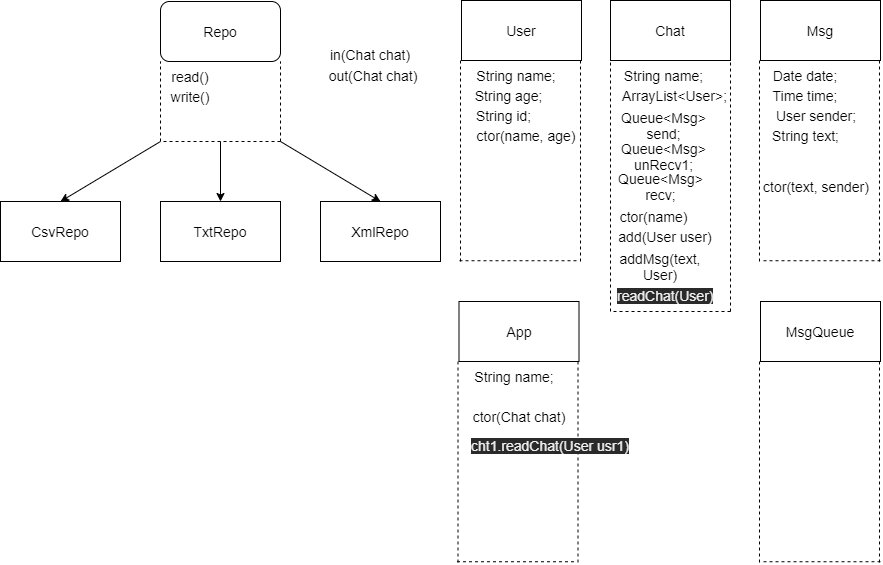

The diagram above was exported from draw.io. Its source (the exported page's mxGraphModel, read from the mxfile embedded in the PNG):
<mxGraphModel dx="1654" dy="682" grid="1" gridSize="10" guides="1" tooltips="1" connect="1" arrows="1" fold="1" page="1" pageScale="1" pageWidth="827" pageHeight="1169" math="0" shadow="0">
  <root>
    <mxCell id="0" />
    <mxCell id="1" parent="0" />
    <mxCell id="4" value="CsvRepo" style="rounded=0;whiteSpace=wrap;html=1;fontSize=14;" vertex="1" parent="1">
      <mxGeometry x="-80" y="220" width="120" height="60" as="geometry" />
    </mxCell>
    <mxCell id="6" value="TxtRepo" style="rounded=0;whiteSpace=wrap;html=1;fontSize=14;" vertex="1" parent="1">
      <mxGeometry x="80" y="220" width="120" height="60" as="geometry" />
    </mxCell>
    <mxCell id="7" value="XmlRepo" style="rounded=0;whiteSpace=wrap;html=1;fontSize=14;" vertex="1" parent="1">
      <mxGeometry x="240" y="220" width="120" height="60" as="geometry" />
    </mxCell>
    <mxCell id="16" value="" style="group" vertex="1" connectable="0" parent="1">
      <mxGeometry x="80" y="20" width="120" height="140" as="geometry" />
    </mxCell>
    <mxCell id="3" value="Repo" style="rounded=1;whiteSpace=wrap;html=1;fontSize=14;" vertex="1" parent="16">
      <mxGeometry width="120" height="60" as="geometry" />
    </mxCell>
    <mxCell id="13" value="" style="endArrow=none;dashed=1;html=1;fontSize=14;entryX=0;entryY=1;entryDx=0;entryDy=0;" edge="1" parent="16" target="3">
      <mxGeometry width="50" height="50" relative="1" as="geometry">
        <mxPoint y="140" as="sourcePoint" />
        <mxPoint x="20" y="100" as="targetPoint" />
      </mxGeometry>
    </mxCell>
    <mxCell id="14" value="" style="endArrow=none;dashed=1;html=1;fontSize=14;" edge="1" parent="16">
      <mxGeometry width="50" height="50" relative="1" as="geometry">
        <mxPoint x="120" y="140" as="sourcePoint" />
        <mxPoint y="140" as="targetPoint" />
      </mxGeometry>
    </mxCell>
    <mxCell id="15" value="" style="endArrow=none;dashed=1;html=1;fontSize=14;entryX=1;entryY=1;entryDx=0;entryDy=0;" edge="1" parent="16" target="3">
      <mxGeometry width="50" height="50" relative="1" as="geometry">
        <mxPoint x="120" y="140" as="sourcePoint" />
        <mxPoint x="80" y="180" as="targetPoint" />
      </mxGeometry>
    </mxCell>
    <mxCell id="17" value="read()&lt;br&gt;" style="text;html=1;strokeColor=none;fillColor=none;align=center;verticalAlign=middle;whiteSpace=wrap;rounded=0;fontSize=14;" vertex="1" parent="16">
      <mxGeometry y="60" width="60" height="30" as="geometry" />
    </mxCell>
    <mxCell id="18" value="write()" style="text;html=1;strokeColor=none;fillColor=none;align=center;verticalAlign=middle;whiteSpace=wrap;rounded=0;fontSize=14;" vertex="1" parent="16">
      <mxGeometry y="80" width="60" height="30" as="geometry" />
    </mxCell>
    <mxCell id="20" value="" style="endArrow=classic;html=1;fontSize=14;entryX=0.5;entryY=0;entryDx=0;entryDy=0;" edge="1" parent="1" target="6">
      <mxGeometry width="50" height="50" relative="1" as="geometry">
        <mxPoint x="140" y="160" as="sourcePoint" />
        <mxPoint x="160" y="220" as="targetPoint" />
      </mxGeometry>
    </mxCell>
    <mxCell id="21" value="" style="endArrow=classic;html=1;fontSize=14;entryX=0.5;entryY=0;entryDx=0;entryDy=0;" edge="1" parent="1" target="4">
      <mxGeometry width="50" height="50" relative="1" as="geometry">
        <mxPoint x="80" y="160" as="sourcePoint" />
        <mxPoint x="150" y="230" as="targetPoint" />
      </mxGeometry>
    </mxCell>
    <mxCell id="22" value="" style="endArrow=classic;html=1;fontSize=14;entryX=0.5;entryY=0;entryDx=0;entryDy=0;" edge="1" parent="1" target="7">
      <mxGeometry width="50" height="50" relative="1" as="geometry">
        <mxPoint x="200" y="160" as="sourcePoint" />
        <mxPoint x="160" y="240" as="targetPoint" />
      </mxGeometry>
    </mxCell>
    <mxCell id="24" value="User" style="rounded=0;whiteSpace=wrap;html=1;fontSize=14;" vertex="1" parent="1">
      <mxGeometry x="381" y="19" width="120" height="60" as="geometry" />
    </mxCell>
    <mxCell id="27" value="" style="endArrow=none;dashed=1;html=1;fontSize=14;entryX=0;entryY=1;entryDx=0;entryDy=0;" edge="1" parent="1">
      <mxGeometry width="50" height="50" relative="1" as="geometry">
        <mxPoint x="380" y="280" as="sourcePoint" />
        <mxPoint x="380" y="79" as="targetPoint" />
      </mxGeometry>
    </mxCell>
    <mxCell id="28" value="" style="endArrow=none;dashed=1;html=1;fontSize=14;" edge="1" parent="1">
      <mxGeometry width="50" height="50" relative="1" as="geometry">
        <mxPoint x="496" y="279.23" as="sourcePoint" />
        <mxPoint x="376" y="279.23" as="targetPoint" />
      </mxGeometry>
    </mxCell>
    <mxCell id="29" value="" style="endArrow=none;dashed=1;html=1;fontSize=14;entryX=1;entryY=1;entryDx=0;entryDy=0;" edge="1" parent="1">
      <mxGeometry width="50" height="50" relative="1" as="geometry">
        <mxPoint x="500" y="280" as="sourcePoint" />
        <mxPoint x="500" y="79" as="targetPoint" />
      </mxGeometry>
    </mxCell>
    <mxCell id="32" value="String name;" style="text;html=1;strokeColor=none;fillColor=none;align=center;verticalAlign=middle;whiteSpace=wrap;rounded=0;fontSize=14;" vertex="1" parent="1">
      <mxGeometry x="391" y="79" width="90" height="30" as="geometry" />
    </mxCell>
    <mxCell id="33" value="String age;" style="text;html=1;strokeColor=none;fillColor=none;align=center;verticalAlign=middle;whiteSpace=wrap;rounded=0;fontSize=14;" vertex="1" parent="1">
      <mxGeometry x="391" y="99" width="75" height="30" as="geometry" />
    </mxCell>
    <mxCell id="34" value="String id;" style="text;html=1;strokeColor=none;fillColor=none;align=center;verticalAlign=middle;whiteSpace=wrap;rounded=0;fontSize=14;" vertex="1" parent="1">
      <mxGeometry x="391" y="119" width="65" height="30" as="geometry" />
    </mxCell>
    <mxCell id="35" value="ctor(name, age)" style="text;html=1;strokeColor=none;fillColor=none;align=center;verticalAlign=middle;whiteSpace=wrap;rounded=0;fontSize=14;" vertex="1" parent="1">
      <mxGeometry x="391" y="139" width="110" height="30" as="geometry" />
    </mxCell>
    <mxCell id="36" value="Chat" style="rounded=0;whiteSpace=wrap;html=1;fontSize=14;" vertex="1" parent="1">
      <mxGeometry x="530" y="19" width="120" height="60" as="geometry" />
    </mxCell>
    <mxCell id="37" value="" style="endArrow=none;dashed=1;html=1;fontSize=14;entryX=0;entryY=1;entryDx=0;entryDy=0;" edge="1" parent="1">
      <mxGeometry width="50" height="50" relative="1" as="geometry">
        <mxPoint x="530" y="330" as="sourcePoint" />
        <mxPoint x="530" y="78.99999999999989" as="targetPoint" />
      </mxGeometry>
    </mxCell>
    <mxCell id="38" value="" style="endArrow=none;dashed=1;html=1;fontSize=14;" edge="1" parent="1">
      <mxGeometry width="50" height="50" relative="1" as="geometry">
        <mxPoint x="650" y="330" as="sourcePoint" />
        <mxPoint x="530" y="330" as="targetPoint" />
      </mxGeometry>
    </mxCell>
    <mxCell id="39" value="" style="endArrow=none;dashed=1;html=1;fontSize=14;entryX=1;entryY=1;entryDx=0;entryDy=0;" edge="1" parent="1">
      <mxGeometry width="50" height="50" relative="1" as="geometry">
        <mxPoint x="650" y="330" as="sourcePoint" />
        <mxPoint x="650" y="78.99999999999989" as="targetPoint" />
      </mxGeometry>
    </mxCell>
    <mxCell id="40" value="ctor(name)" style="text;html=1;strokeColor=none;fillColor=none;align=center;verticalAlign=middle;whiteSpace=wrap;rounded=0;fontSize=14;" vertex="1" parent="1">
      <mxGeometry x="540.5" y="220" width="65" height="30" as="geometry" />
    </mxCell>
    <mxCell id="42" value="String name;" style="text;html=1;strokeColor=none;fillColor=none;align=center;verticalAlign=middle;whiteSpace=wrap;rounded=0;fontSize=14;" vertex="1" parent="1">
      <mxGeometry x="539" y="79" width="89" height="30" as="geometry" />
    </mxCell>
    <mxCell id="43" value="ArrayList&amp;lt;User&amp;gt;;" style="text;html=1;strokeColor=none;fillColor=none;align=center;verticalAlign=middle;whiteSpace=wrap;rounded=0;fontSize=14;" vertex="1" parent="1">
      <mxGeometry x="550" y="99" width="89" height="30" as="geometry" />
    </mxCell>
    <mxCell id="44" value="add(User user)" style="text;html=1;strokeColor=none;fillColor=none;align=center;verticalAlign=middle;whiteSpace=wrap;rounded=0;fontSize=14;" vertex="1" parent="1">
      <mxGeometry x="535" y="240" width="100" height="30" as="geometry" />
    </mxCell>
    <mxCell id="45" value="Queue&amp;lt;Msg&amp;gt; send;" style="text;html=1;strokeColor=none;fillColor=none;align=center;verticalAlign=middle;whiteSpace=wrap;rounded=0;fontSize=14;" vertex="1" parent="1">
      <mxGeometry x="539" y="129" width="89" height="30" as="geometry" />
    </mxCell>
    <mxCell id="46" value="Msg" style="rounded=0;whiteSpace=wrap;html=1;fontSize=14;" vertex="1" parent="1">
      <mxGeometry x="680" y="19" width="120" height="60" as="geometry" />
    </mxCell>
    <mxCell id="47" value="" style="endArrow=none;dashed=1;html=1;fontSize=14;entryX=0;entryY=1;entryDx=0;entryDy=0;" edge="1" parent="1">
      <mxGeometry width="50" height="50" relative="1" as="geometry">
        <mxPoint x="679" y="280" as="sourcePoint" />
        <mxPoint x="679" y="79" as="targetPoint" />
      </mxGeometry>
    </mxCell>
    <mxCell id="48" value="" style="endArrow=none;dashed=1;html=1;fontSize=14;" edge="1" parent="1">
      <mxGeometry width="50" height="50" relative="1" as="geometry">
        <mxPoint x="800" y="279.23" as="sourcePoint" />
        <mxPoint x="680" y="279.23" as="targetPoint" />
      </mxGeometry>
    </mxCell>
    <mxCell id="49" value="" style="endArrow=none;dashed=1;html=1;fontSize=14;entryX=1;entryY=1;entryDx=0;entryDy=0;" edge="1" parent="1">
      <mxGeometry width="50" height="50" relative="1" as="geometry">
        <mxPoint x="799" y="280" as="sourcePoint" />
        <mxPoint x="799" y="79" as="targetPoint" />
      </mxGeometry>
    </mxCell>
    <mxCell id="50" value="Date date;" style="text;html=1;strokeColor=none;fillColor=none;align=center;verticalAlign=middle;whiteSpace=wrap;rounded=0;fontSize=14;" vertex="1" parent="1">
      <mxGeometry x="680" y="79" width="90" height="30" as="geometry" />
    </mxCell>
    <mxCell id="52" value="Time time;" style="text;html=1;strokeColor=none;fillColor=none;align=center;verticalAlign=middle;whiteSpace=wrap;rounded=0;fontSize=14;" vertex="1" parent="1">
      <mxGeometry x="680" y="99" width="90" height="30" as="geometry" />
    </mxCell>
    <mxCell id="53" value="String text;" style="text;html=1;strokeColor=none;fillColor=none;align=center;verticalAlign=middle;whiteSpace=wrap;rounded=0;fontSize=14;" vertex="1" parent="1">
      <mxGeometry x="681" y="139" width="89" height="30" as="geometry" />
    </mxCell>
    <mxCell id="54" value="App" style="rounded=0;whiteSpace=wrap;html=1;fontSize=14;" vertex="1" parent="1">
      <mxGeometry x="378.5" y="320" width="120" height="60" as="geometry" />
    </mxCell>
    <mxCell id="55" value="" style="endArrow=none;dashed=1;html=1;fontSize=14;entryX=0;entryY=1;entryDx=0;entryDy=0;" edge="1" parent="1">
      <mxGeometry width="50" height="50" relative="1" as="geometry">
        <mxPoint x="377.5" y="581" as="sourcePoint" />
        <mxPoint x="377.5" y="380" as="targetPoint" />
      </mxGeometry>
    </mxCell>
    <mxCell id="56" value="" style="endArrow=none;dashed=1;html=1;fontSize=14;" edge="1" parent="1">
      <mxGeometry width="50" height="50" relative="1" as="geometry">
        <mxPoint x="493.5" y="580.23" as="sourcePoint" />
        <mxPoint x="373.5" y="580.23" as="targetPoint" />
      </mxGeometry>
    </mxCell>
    <mxCell id="57" value="" style="endArrow=none;dashed=1;html=1;fontSize=14;entryX=1;entryY=1;entryDx=0;entryDy=0;" edge="1" parent="1">
      <mxGeometry width="50" height="50" relative="1" as="geometry">
        <mxPoint x="497.5" y="581" as="sourcePoint" />
        <mxPoint x="497.5" y="380" as="targetPoint" />
      </mxGeometry>
    </mxCell>
    <mxCell id="58" value="String name;" style="text;html=1;strokeColor=none;fillColor=none;align=center;verticalAlign=middle;whiteSpace=wrap;rounded=0;fontSize=14;" vertex="1" parent="1">
      <mxGeometry x="388.5" y="380" width="90" height="30" as="geometry" />
    </mxCell>
    <mxCell id="61" value="ctor(Chat chat)" style="text;html=1;strokeColor=none;fillColor=none;align=center;verticalAlign=middle;whiteSpace=wrap;rounded=0;fontSize=14;" vertex="1" parent="1">
      <mxGeometry x="383.5" y="420" width="110" height="30" as="geometry" />
    </mxCell>
    <mxCell id="62" value="in(Chat chat)" style="text;html=1;strokeColor=none;fillColor=none;align=center;verticalAlign=middle;whiteSpace=wrap;rounded=0;fontSize=14;" vertex="1" parent="1">
      <mxGeometry x="240" y="58" width="100" height="30" as="geometry" />
    </mxCell>
    <mxCell id="63" value="out(Chat chat)" style="text;html=1;strokeColor=none;fillColor=none;align=center;verticalAlign=middle;whiteSpace=wrap;rounded=0;fontSize=14;" vertex="1" parent="1">
      <mxGeometry x="242.5" y="79" width="100" height="30" as="geometry" />
    </mxCell>
    <mxCell id="64" value="addMsg(text, User)" style="text;html=1;strokeColor=none;fillColor=none;align=center;verticalAlign=middle;whiteSpace=wrap;rounded=0;fontSize=14;" vertex="1" parent="1">
      <mxGeometry x="525" y="270" width="110" height="30" as="geometry" />
    </mxCell>
    <mxCell id="65" value="User sender;" style="text;html=1;strokeColor=none;fillColor=none;align=center;verticalAlign=middle;whiteSpace=wrap;rounded=0;fontSize=14;" vertex="1" parent="1">
      <mxGeometry x="691" y="119" width="90" height="30" as="geometry" />
    </mxCell>
    <mxCell id="68" value="ctor(text, sender)" style="text;html=1;strokeColor=none;fillColor=none;align=center;verticalAlign=middle;whiteSpace=wrap;rounded=0;fontSize=14;" vertex="1" parent="1">
      <mxGeometry x="681" y="190" width="110" height="30" as="geometry" />
    </mxCell>
    <mxCell id="69" value="Queue&amp;lt;Msg&amp;gt; unRecv1;" style="text;html=1;strokeColor=none;fillColor=none;align=center;verticalAlign=middle;whiteSpace=wrap;rounded=0;fontSize=14;" vertex="1" parent="1">
      <mxGeometry x="539" y="160" width="89" height="30" as="geometry" />
    </mxCell>
    <mxCell id="71" value="&lt;span style=&quot;color: rgb(240 , 240 , 240) ; font-family: &amp;#34;helvetica&amp;#34; ; font-size: 14px ; font-style: normal ; font-weight: 400 ; letter-spacing: normal ; text-align: center ; text-indent: 0px ; text-transform: none ; word-spacing: 0px ; background-color: rgb(42 , 42 , 42) ; display: inline ; float: none&quot;&gt;readChat(User)&lt;/span&gt;" style="text;whiteSpace=wrap;html=1;fontSize=14;" vertex="1" parent="1">
      <mxGeometry x="535" y="300" width="120" height="30" as="geometry" />
    </mxCell>
    <mxCell id="72" value="&lt;span style=&quot;color: rgb(240 , 240 , 240) ; font-family: &amp;#34;helvetica&amp;#34; ; font-size: 14px ; font-style: normal ; font-weight: 400 ; letter-spacing: normal ; text-align: center ; text-indent: 0px ; text-transform: none ; word-spacing: 0px ; background-color: rgb(42 , 42 , 42) ; display: inline ; float: none&quot;&gt;cht1.readChat(User usr1)&lt;/span&gt;" style="text;whiteSpace=wrap;html=1;fontSize=14;" vertex="1" parent="1">
      <mxGeometry x="388.5" y="450" width="171.5" height="30" as="geometry" />
    </mxCell>
    <mxCell id="73" value="Queue&amp;lt;Msg&amp;gt; recv;" style="text;html=1;strokeColor=none;fillColor=none;align=center;verticalAlign=middle;whiteSpace=wrap;rounded=0;fontSize=14;" vertex="1" parent="1">
      <mxGeometry x="535.5" y="190" width="89" height="30" as="geometry" />
    </mxCell>
    <mxCell id="74" value="MsgQueue" style="rounded=0;whiteSpace=wrap;html=1;fontSize=14;" vertex="1" parent="1">
      <mxGeometry x="680" y="320" width="120" height="60" as="geometry" />
    </mxCell>
    <mxCell id="75" value="" style="endArrow=none;dashed=1;html=1;fontSize=14;entryX=0;entryY=1;entryDx=0;entryDy=0;" edge="1" parent="1">
      <mxGeometry width="50" height="50" relative="1" as="geometry">
        <mxPoint x="679" y="581" as="sourcePoint" />
        <mxPoint x="679" y="380" as="targetPoint" />
      </mxGeometry>
    </mxCell>
    <mxCell id="76" value="" style="endArrow=none;dashed=1;html=1;fontSize=14;" edge="1" parent="1">
      <mxGeometry width="50" height="50" relative="1" as="geometry">
        <mxPoint x="800" y="580.23" as="sourcePoint" />
        <mxPoint x="680" y="580.23" as="targetPoint" />
      </mxGeometry>
    </mxCell>
    <mxCell id="77" value="" style="endArrow=none;dashed=1;html=1;fontSize=14;entryX=1;entryY=1;entryDx=0;entryDy=0;" edge="1" parent="1">
      <mxGeometry width="50" height="50" relative="1" as="geometry">
        <mxPoint x="799" y="581" as="sourcePoint" />
        <mxPoint x="799" y="380" as="targetPoint" />
      </mxGeometry>
    </mxCell>
  </root>
</mxGraphModel>